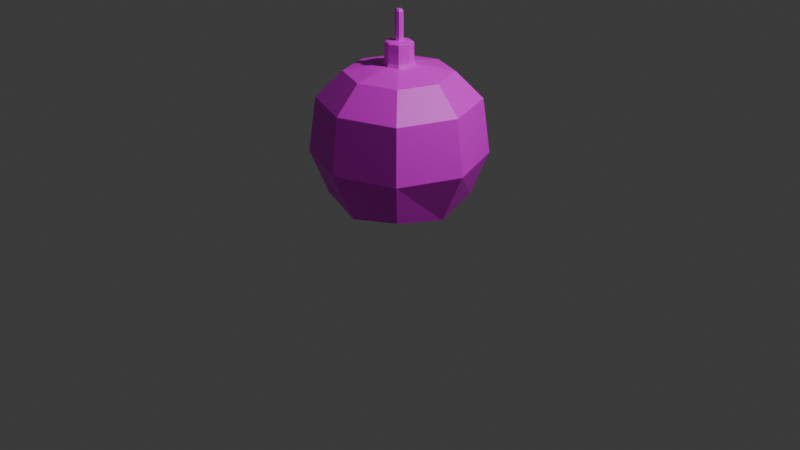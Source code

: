# Source: bomb.blend  (saved by Blender 4.5.88; exported with 4.5.12 LTS)
import bpy
from mathutils import Matrix  # noqa: F401  (used for matrix-valued properties, if any)

bpy.ops.wm.read_factory_settings(use_empty=True)
scene = bpy.context.scene
scene.name = 'Scene'

# ---- collections
col_collection = bpy.data.collections.new('Collection'); scene.collection.children.link(col_collection)

# ---- images (referenced by path relative to the original .blend; pixels are not part of the script)
import os
ASSET_DIR = os.environ.get("B2B_ASSET_DIR", "")  # directory of the original .blend (textures are referenced by path, not embedded)
HERE = os.path.dirname(os.path.abspath(__file__))  # packed textures are extracted next to this script under _unpacked/

def load_image(name, relpath, width, height, colorspace="sRGB"):
    """Load a texture the original file referenced (path relative to the .blend, or extracted next to this script)."""
    p = next((c for c in (os.path.join(HERE, relpath), os.path.join(ASSET_DIR, relpath)) if relpath and os.path.exists(c)), "")
    if p:
        img = bpy.data.images.load(p, check_existing=True)
        img.name = name
    else:  # same state as the original file: an image datablock whose file is absent (Cycles renders it pink)
        img = bpy.data.images.new(name, width, height)
        img.source = "FILE"
        img.filepath = "//" + (relpath or name)
    img.colorspace_settings.name = colorspace
    return img
img_bombbody_png = load_image('bombBody.png', 'bombBody.png', 1024, 1024, 'sRGB')

# ---- materials (node trees are filled in below, after node groups)
mat_material = bpy.data.materials.new('Material')
mat_material.alpha_threshold = 0.0
mat_material.roughness = 0.5
mat_material.line_color = (0.0, 0.0, 0.0, 1.0)

# ---- material node trees
mat_material.use_nodes = True; mat_material.node_tree.nodes.clear()
_N = mat_material.node_tree.nodes; _L = mat_material.node_tree.links
n0 = _N.new('ShaderNodeOutputMaterial'); n0.name = 'Material Output'; n0.location = (300, 300)
n1 = _N.new('ShaderNodeBsdfPrincipled'); n1.name = 'Principled BSDF'; n1.location = (10, 300)
n1.inputs[3].default_value = 1.45
n2 = _N.new('ShaderNodeTexImage'); n2.name = '画像テクスチャ'; n2.location = (-280, 280)
n2.image = img_bombbody_png
_L.new(n1.outputs[0], n0.inputs[0])
_L.new(n2.outputs[0], n1.inputs[0])
n0.is_active_output = True

# ---- world
world_world = bpy.data.worlds.new('World'); scene.world = world_world
world_world.use_nodes = True; world_world.node_tree.nodes.clear()
_N = world_world.node_tree.nodes; _L = world_world.node_tree.links
n0 = _N.new('ShaderNodeOutputWorld'); n0.name = 'World Output'; n0.location = (300, 300)
n1 = _N.new('ShaderNodeBackground'); n1.name = 'Background'; n1.location = (10, 300)
n1.inputs[0].default_value = (0.05088, 0.05088, 0.05088, 1.0)
_L.new(n1.outputs[0], n0.inputs[0])
n0.is_active_output = True
world_world.color = (0.05088, 0.05088, 0.05088)
world_world.sun_shadow_jitter_overblur = 0.0

# ---- cameras
cam_camera = bpy.data.cameras.new('Camera')
cam_camera.clip_end = 100.0
cam_camera.ortho_scale = 7.314

# ---- lights
light_light = bpy.data.lights.new('Light', 'POINT')
light_light.energy = 1000.0
light_light.shadow_soft_size = 0.1

# ---- meshes
me_cube = bpy.data.meshes.new('Cube')
me_cube.from_pydata([(1.0, 1.0, 1.574), (1.0, 1.0, -0.1348), (1.0, -1.0, 1.574), (1.0, -1.0, -0.1348), (-1.0, 1.0, 1.574), (-1.0, 1.0, -0.1348), (-1.0, -1.0, 1.574), (-1.0, -1.0, -0.1348), (0.1508, -0.1508, 1.625), (-0.1508, -0.1508, 1.625), (0.1508, 0.1508, 1.625), (-0.1508, 0.1508, 1.625), (0.1508, -0.1508, 1.634), (-0.1508, -0.1508, 1.634), (0.1508, 0.1508, 1.634), (-0.1508, 0.1508, 1.634), (0.1508, -0.1508, 1.853), (-0.1508, -0.1508, 1.853), (0.1508, 0.1508, 1.853), (-0.1508, 0.1508, 1.853), (0.1508, -0.1508, 1.861), (-0.1508, -0.1508, 1.861), (0.1508, 0.1508, 1.861), (-0.1508, 0.1508, 1.861), (0.04415, -0.04415, 1.87), (-0.04415, -0.04415, 1.87), (0.04415, 0.04415, 1.87), (-0.04415, 0.04415, 1.87), (0.04415, -0.04415, 2.127), (-0.04415, -0.04415, 2.127), (0.04415, 0.04415, 2.127), (-0.04415, 0.04415, 2.127), (0.04415, -0.04415, 2.178), (-0.04415, -0.04415, 2.178), (0.04415, 0.04415, 2.178), (-0.04415, 0.04415, 2.178), (-0.04415, 0.04415, 1.866), (0.04415, 0.04415, 1.866), (0.04415, -0.04415, 1.866), (-0.04415, -0.04415, 1.866)], [], [(2, 0, 10, 8), (3, 2, 6, 7), (7, 6, 4, 5), (5, 1, 3, 7), (1, 0, 2, 3), (5, 4, 0, 1), (11, 9, 13, 15), (0, 4, 11, 10), (6, 2, 8, 9), (4, 6, 9, 11), (13, 12, 16, 17), (9, 8, 12, 13), (10, 11, 15, 14), (8, 10, 14, 12), (18, 19, 23, 22), (14, 15, 19, 18), (12, 14, 18, 16), (15, 13, 17, 19), (23, 21, 25, 27), (16, 18, 22, 20), (19, 17, 21, 23), (17, 16, 20, 21), (37, 36, 31, 30), (21, 20, 24, 25), (22, 23, 27, 26), (20, 22, 26, 24), (28, 30, 34, 32), (38, 37, 30, 28), (36, 39, 29, 31), (39, 38, 28, 29), (34, 35, 33, 32), (31, 29, 33, 35), (29, 28, 32, 33), (30, 31, 35, 34), (25, 24, 38, 39), (27, 25, 39, 36), (24, 26, 37, 38), (26, 27, 36, 37)])
_uv = me_cube.uv_layers.new(name='UVMap')
_uv.uv.foreach_set('vector', [0.2918, 0.8606, 0.2918, 0.7418, 0.2918, 0.7418, 0.2918, 0.8606, 0.173, 0.8606, 0.2918, 0.8606, 0.2918, 0.9795, 0.173, 0.9795, 0.173, 0.5042, 0.2918, 0.5042, 0.2918, 0.623, 0.173, 0.623, 0.05418, 0.7418, 0.173, 0.7418, 0.173, 0.8606, 0.05418, 0.8606, 0.173, 0.7418, 0.2918, 0.7418, 0.2918, 0.8606, 0.173, 0.8606, 0.173, 0.623, 0.2918, 0.623, 0.2918, 0.7418, 0.173, 0.7418, 0.2918, 0.623, 0.2918, 0.5042, 0.2918, 0.5042, 0.2918, 0.623, 0.2918, 0.7418, 0.2918, 0.623, 0.2918, 0.623, 0.2918, 0.7418, 0.2918, 0.9795, 0.2918, 0.8606, 0.2918, 0.8606, 0.2918, 0.9795, 0.2918, 0.623, 0.2918, 0.5042, 0.2918, 0.5042, 0.2918, 0.623, 0.2918, 0.9795, 0.2918, 0.8606, 0.2918, 0.8606, 0.2918, 0.9795, 0.2918, 0.9795, 0.2918, 0.8606, 0.2918, 0.8606, 0.2918, 0.9795, 0.2918, 0.7418, 0.2918, 0.623, 0.2918, 0.623, 0.2918, 0.7418, 0.2918, 0.8606, 0.2918, 0.7418, 0.2918, 0.7418, 0.2918, 0.8606, 0.2918, 0.7418, 0.2918, 0.623, 0.2918, 0.623, 0.2918, 0.7418, 0.2918, 0.7418, 0.2918, 0.623, 0.2918, 0.623, 0.2918, 0.7418, 0.2918, 0.8606, 0.2918, 0.7418, 0.2918, 0.7418, 0.2918, 0.8606, 0.2918, 0.623, 0.2918, 0.5042, 0.2918, 0.5042, 0.2918, 0.623, 0.2918, 0.623, 0.2918, 0.5042, 0.2918, 0.5042, 0.2918, 0.623, 0.2918, 0.8606, 0.2918, 0.7418, 0.2918, 0.7418, 0.2918, 0.8606, 0.2918, 0.623, 0.2918, 0.5042, 0.2918, 0.5042, 0.2918, 0.623, 0.2918, 0.9795, 0.2918, 0.8606, 0.2918, 0.8606, 0.2918, 0.9795, 0.7979, 0.2115, 0.7973, 0.1135, 0.8452, 0.1621, 0.8465, 0.1636, 0.2918, 0.9795, 0.2918, 0.8606, 0.2918, 0.8606, 0.2918, 0.9795, 0.2918, 0.7418, 0.2918, 0.623, 0.2918, 0.623, 0.2918, 0.7418, 0.2918, 0.8606, 0.2918, 0.7418, 0.2918, 0.7418, 0.2918, 0.8606, 0.786, 0.1625, 0.8497, 0.1588, 0.8285, 0.1851, 0.8108, 0.1834, 0.8958, 0.2108, 0.7979, 0.2115, 0.8465, 0.1636, 0.8479, 0.1622, 0.7973, 0.1135, 0.8952, 0.1127, 0.8465, 0.1607, 0.8452, 0.1621, 0.8952, 0.1127, 0.8958, 0.2108, 0.8479, 0.1622, 0.8465, 0.1607, 0.8285, 0.1851, 0.825, 0.2027, 0.8072, 0.201, 0.8108, 0.1834, 0.8497, 0.2236, 0.786, 0.2274, 0.8072, 0.201, 0.825, 0.2027, 0.786, 0.2274, 0.786, 0.1625, 0.8108, 0.1834, 0.8072, 0.201, 0.8497, 0.1588, 0.8497, 0.2236, 0.825, 0.2027, 0.8285, 0.1851, 0.9439, 0.06466, 0.9436, 0.2595, 0.8958, 0.2108, 0.8952, 0.1127, 0.7494, 0.06488, 0.9439, 0.06466, 0.8952, 0.1127, 0.7973, 0.1135, 0.9436, 0.2595, 0.7494, 0.2594, 0.7979, 0.2115, 0.8958, 0.2108, 0.7494, 0.2594, 0.7494, 0.06488, 0.7973, 0.1135, 0.7979, 0.2115])
me_cube.materials.append(mat_material)
me_cube.use_mirror_vertex_groups = False
me_cube.update()
arm_x = bpy.data.armatures.new('アーマチュア')  # bones are not reproduced

# ---- objects
ob_cube = bpy.data.objects.new('Cube', me_cube)
ob_light = bpy.data.objects.new('Light', light_light)
ob_camera = bpy.data.objects.new('Camera', cam_camera)
ob_x = bpy.data.objects.new('アーマチュア', arm_x)

# ---- transforms, parenting, visibility, modifiers, constraints
ob_cube.parent = ob_x
ob_cube.location = (0.0, 0.0, 0.0)
ob_cube.lock_rotations_4d = False
ob_cube.empty_display_type = 'ARROWS'
ob_cube.lineart.crease_threshold = 0.0
_vg = ob_cube.vertex_groups.new(name='ボーン')
_vg.add([0, 1, 2, 3, 4, 5, 6, 7, 8, 9, 10, 11, 12, 13, 14, 15, 16, 17, 18, 19, 20, 21, 22, 23, 24, 25, 26, 27, 28, 29, 30, 31, 32, 33, 34, 35, 36, 37, 38, 39], 1.0, 'REPLACE')
_m = ob_cube.modifiers.new('細分化', 'SUBSURF')
_m.render_levels = 1
_m = ob_cube.modifiers.new('アーマチュア', 'ARMATURE')
_m.object = ob_x
ob_light.location = (4.076, 1.005, 5.904)
ob_light.rotation_euler = (0.6503, 0.05522, 1.866)
ob_light.lock_rotations_4d = False
ob_light.empty_display_type = 'ARROWS'
ob_light.color = (0.0, 0.0, 0.0, 0.0)
ob_light.lineart.crease_threshold = 0.0
ob_camera.location = (7.359, -6.926, 4.958)
ob_camera.rotation_euler = (1.109, 0.0, 0.8149)
ob_camera.lock_rotations_4d = False
ob_camera.empty_display_type = 'ARROWS'
ob_camera.color = (0.0, 0.0, 0.0, 0.0)
ob_camera.display_type = 'WIRE'
ob_camera.lineart.crease_threshold = 0.0
ob_x.location = (0.0, 0.0, 0.0)
ob_x.show_in_front = True

# ---- collection membership
col_collection.objects.link(ob_cube)
col_collection.objects.link(ob_light)
col_collection.objects.link(ob_camera)
col_collection.objects.link(ob_x)

# ---- scene / render settings (as saved in the file)
scene.camera = ob_camera
scene.frame_start = 1; scene.frame_end = 10; scene.frame_set(0)
scene.render.engine = 'BLENDER_EEVEE_NEXT'
bpy.context.view_layer.update()
